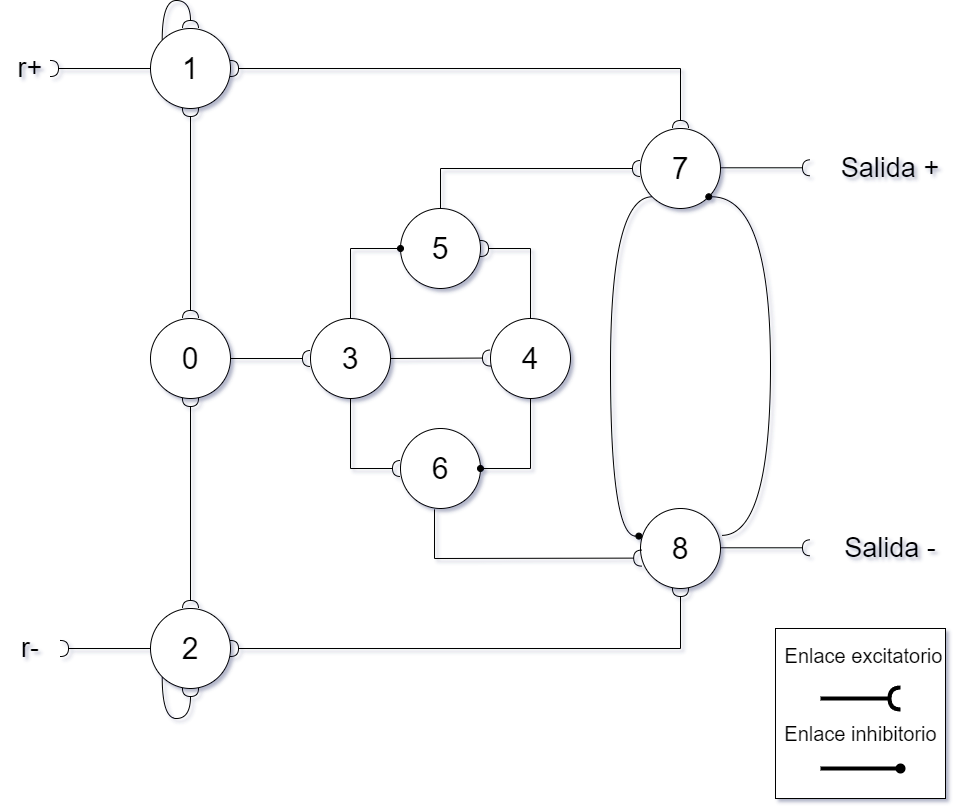

The diagram above was exported from draw.io. Its source (the exported page's mxGraphModel, read from the mxfile embedded in the PNG):
<mxGraphModel dx="1750" dy="1035" grid="1" gridSize="10" guides="1" tooltips="1" connect="1" arrows="1" fold="1" page="1" pageScale="1" pageWidth="827" pageHeight="1169" math="0" shadow="0">
  <root>
    <mxCell id="0" />
    <mxCell id="1" parent="0" />
    <mxCell id="kJHQmGkFDspPiZuM8sW8-1" value="&lt;font style=&quot;font-size: 30px;&quot;&gt;1&lt;/font&gt;" style="ellipse;whiteSpace=wrap;html=1;aspect=fixed;" vertex="1" parent="1">
      <mxGeometry x="190" y="80" width="80" height="80" as="geometry" />
    </mxCell>
    <mxCell id="kJHQmGkFDspPiZuM8sW8-2" value="0" style="ellipse;whiteSpace=wrap;html=1;aspect=fixed;strokeWidth=1;fontSize=30;" vertex="1" parent="1">
      <mxGeometry x="190" y="370" width="80" height="80" as="geometry" />
    </mxCell>
    <mxCell id="kJHQmGkFDspPiZuM8sW8-3" value="2" style="ellipse;whiteSpace=wrap;html=1;aspect=fixed;fontSize=30;" vertex="1" parent="1">
      <mxGeometry x="190" y="660" width="80" height="80" as="geometry" />
    </mxCell>
    <mxCell id="kJHQmGkFDspPiZuM8sW8-4" value="3" style="ellipse;whiteSpace=wrap;html=1;aspect=fixed;fontSize=30;" vertex="1" parent="1">
      <mxGeometry x="350" y="370" width="80" height="80" as="geometry" />
    </mxCell>
    <mxCell id="kJHQmGkFDspPiZuM8sW8-5" value="4" style="ellipse;whiteSpace=wrap;html=1;aspect=fixed;fontSize=30;" vertex="1" parent="1">
      <mxGeometry x="530" y="370" width="80" height="80" as="geometry" />
    </mxCell>
    <mxCell id="kJHQmGkFDspPiZuM8sW8-6" value="6" style="ellipse;whiteSpace=wrap;html=1;aspect=fixed;fontSize=30;" vertex="1" parent="1">
      <mxGeometry x="440" y="480" width="80" height="80" as="geometry" />
    </mxCell>
    <mxCell id="kJHQmGkFDspPiZuM8sW8-7" value="5" style="ellipse;whiteSpace=wrap;html=1;aspect=fixed;fontSize=30;" vertex="1" parent="1">
      <mxGeometry x="440" y="260" width="80" height="80" as="geometry" />
    </mxCell>
    <mxCell id="kJHQmGkFDspPiZuM8sW8-8" value="8" style="ellipse;whiteSpace=wrap;html=1;aspect=fixed;fontSize=30;" vertex="1" parent="1">
      <mxGeometry x="680" y="560" width="80" height="80" as="geometry" />
    </mxCell>
    <mxCell id="kJHQmGkFDspPiZuM8sW8-9" value="7" style="ellipse;whiteSpace=wrap;html=1;aspect=fixed;fontSize=30;" vertex="1" parent="1">
      <mxGeometry x="680" y="180" width="80" height="80" as="geometry" />
    </mxCell>
    <mxCell id="kJHQmGkFDspPiZuM8sW8-11" value="" style="endArrow=halfCircle;startArrow=halfCircle;html=1;rounded=0;entryX=0.5;entryY=1;entryDx=0;entryDy=0;exitX=0.5;exitY=0;exitDx=0;exitDy=0;startFill=0;endFill=0;" edge="1" parent="1" source="kJHQmGkFDspPiZuM8sW8-3" target="kJHQmGkFDspPiZuM8sW8-2">
      <mxGeometry width="50" height="50" relative="1" as="geometry">
        <mxPoint x="260" y="600" as="sourcePoint" />
        <mxPoint x="310" y="550" as="targetPoint" />
      </mxGeometry>
    </mxCell>
    <mxCell id="kJHQmGkFDspPiZuM8sW8-12" value="" style="endArrow=halfCircle;startArrow=halfCircle;html=1;rounded=0;entryX=0.5;entryY=1;entryDx=0;entryDy=0;exitX=0.5;exitY=0;exitDx=0;exitDy=0;startFill=0;endFill=0;" edge="1" parent="1" source="kJHQmGkFDspPiZuM8sW8-2" target="kJHQmGkFDspPiZuM8sW8-1">
      <mxGeometry width="50" height="50" relative="1" as="geometry">
        <mxPoint x="240" y="670" as="sourcePoint" />
        <mxPoint x="240" y="460" as="targetPoint" />
      </mxGeometry>
    </mxCell>
    <mxCell id="kJHQmGkFDspPiZuM8sW8-13" value="" style="endArrow=halfCircle;startArrow=none;html=1;rounded=0;entryX=0;entryY=0.5;entryDx=0;entryDy=0;exitX=1;exitY=0.5;exitDx=0;exitDy=0;startFill=0;endFill=0;" edge="1" parent="1" source="kJHQmGkFDspPiZuM8sW8-2" target="kJHQmGkFDspPiZuM8sW8-4">
      <mxGeometry width="50" height="50" relative="1" as="geometry">
        <mxPoint x="240" y="380" as="sourcePoint" />
        <mxPoint x="240" y="170" as="targetPoint" />
      </mxGeometry>
    </mxCell>
    <mxCell id="kJHQmGkFDspPiZuM8sW8-14" value="" style="endArrow=oval;startArrow=none;html=1;rounded=0;entryX=0;entryY=0.5;entryDx=0;entryDy=0;exitX=0.5;exitY=0;exitDx=0;exitDy=0;startFill=0;endFill=1;" edge="1" parent="1" source="kJHQmGkFDspPiZuM8sW8-4" target="kJHQmGkFDspPiZuM8sW8-7">
      <mxGeometry width="50" height="50" relative="1" as="geometry">
        <mxPoint x="440" y="360" as="sourcePoint" />
        <mxPoint x="520" y="360" as="targetPoint" />
        <Array as="points">
          <mxPoint x="390" y="300" />
        </Array>
      </mxGeometry>
    </mxCell>
    <mxCell id="kJHQmGkFDspPiZuM8sW8-15" value="" style="endArrow=halfCircle;startArrow=none;html=1;rounded=0;entryX=0;entryY=0.5;entryDx=0;entryDy=0;exitX=0.5;exitY=1;exitDx=0;exitDy=0;startFill=0;endFill=0;" edge="1" parent="1" source="kJHQmGkFDspPiZuM8sW8-4" target="kJHQmGkFDspPiZuM8sW8-6">
      <mxGeometry width="50" height="50" relative="1" as="geometry">
        <mxPoint x="455" y="440" as="sourcePoint" />
        <mxPoint x="505" y="370" as="targetPoint" />
        <Array as="points">
          <mxPoint x="390" y="520" />
        </Array>
      </mxGeometry>
    </mxCell>
    <mxCell id="kJHQmGkFDspPiZuM8sW8-16" value="" style="endArrow=none;startArrow=halfCircle;html=1;rounded=0;entryX=0.5;entryY=0;entryDx=0;entryDy=0;exitX=1;exitY=0.5;exitDx=0;exitDy=0;startFill=0;endFill=0;" edge="1" parent="1" source="kJHQmGkFDspPiZuM8sW8-7" target="kJHQmGkFDspPiZuM8sW8-5">
      <mxGeometry width="50" height="50" relative="1" as="geometry">
        <mxPoint x="400" y="380" as="sourcePoint" />
        <mxPoint x="450" y="310" as="targetPoint" />
        <Array as="points">
          <mxPoint x="570" y="300" />
        </Array>
      </mxGeometry>
    </mxCell>
    <mxCell id="kJHQmGkFDspPiZuM8sW8-17" value="" style="endArrow=oval;startArrow=none;html=1;rounded=0;entryX=1;entryY=0.5;entryDx=0;entryDy=0;exitX=0.5;exitY=1;exitDx=0;exitDy=0;startFill=0;endFill=1;" edge="1" parent="1" source="kJHQmGkFDspPiZuM8sW8-5" target="kJHQmGkFDspPiZuM8sW8-6">
      <mxGeometry width="50" height="50" relative="1" as="geometry">
        <mxPoint x="530" y="310" as="sourcePoint" />
        <mxPoint x="580" y="380" as="targetPoint" />
        <Array as="points">
          <mxPoint x="570" y="520" />
        </Array>
      </mxGeometry>
    </mxCell>
    <mxCell id="kJHQmGkFDspPiZuM8sW8-18" value="" style="endArrow=halfCircle;startArrow=none;html=1;rounded=0;entryX=0;entryY=0.5;entryDx=0;entryDy=0;exitX=0.5;exitY=0;exitDx=0;exitDy=0;startFill=0;endFill=0;" edge="1" parent="1" source="kJHQmGkFDspPiZuM8sW8-7" target="kJHQmGkFDspPiZuM8sW8-9">
      <mxGeometry width="50" height="50" relative="1" as="geometry">
        <mxPoint x="540" y="320" as="sourcePoint" />
        <mxPoint x="590" y="390" as="targetPoint" />
        <Array as="points">
          <mxPoint x="480" y="220" />
        </Array>
      </mxGeometry>
    </mxCell>
    <mxCell id="kJHQmGkFDspPiZuM8sW8-19" value="" style="endArrow=halfCircle;startArrow=none;html=1;rounded=0;entryX=0.015;entryY=0.62;entryDx=0;entryDy=0;exitX=0.425;exitY=1.01;exitDx=0;exitDy=0;startFill=0;endFill=0;exitPerimeter=0;entryPerimeter=0;" edge="1" parent="1" source="kJHQmGkFDspPiZuM8sW8-6" target="kJHQmGkFDspPiZuM8sW8-8">
      <mxGeometry width="50" height="50" relative="1" as="geometry">
        <mxPoint x="550" y="330" as="sourcePoint" />
        <mxPoint x="600" y="400" as="targetPoint" />
        <Array as="points">
          <mxPoint x="474" y="610" />
        </Array>
      </mxGeometry>
    </mxCell>
    <mxCell id="kJHQmGkFDspPiZuM8sW8-20" value="" style="endArrow=halfCircle;startArrow=halfCircle;html=1;rounded=0;entryX=0.5;entryY=0;entryDx=0;entryDy=0;exitX=1;exitY=0.5;exitDx=0;exitDy=0;startFill=0;endFill=0;" edge="1" parent="1" source="kJHQmGkFDspPiZuM8sW8-1" target="kJHQmGkFDspPiZuM8sW8-9">
      <mxGeometry width="50" height="50" relative="1" as="geometry">
        <mxPoint x="490" y="270" as="sourcePoint" />
        <mxPoint x="690" y="230" as="targetPoint" />
        <Array as="points">
          <mxPoint x="720" y="120" />
        </Array>
      </mxGeometry>
    </mxCell>
    <mxCell id="kJHQmGkFDspPiZuM8sW8-21" value="" style="endArrow=halfCircle;startArrow=halfCircle;html=1;rounded=0;entryX=0.5;entryY=1;entryDx=0;entryDy=0;exitX=1;exitY=0.5;exitDx=0;exitDy=0;startFill=0;endFill=0;" edge="1" parent="1" source="kJHQmGkFDspPiZuM8sW8-3" target="kJHQmGkFDspPiZuM8sW8-8">
      <mxGeometry width="50" height="50" relative="1" as="geometry">
        <mxPoint x="484" y="571" as="sourcePoint" />
        <mxPoint x="691" y="620" as="targetPoint" />
        <Array as="points">
          <mxPoint x="720" y="700" />
        </Array>
      </mxGeometry>
    </mxCell>
    <mxCell id="kJHQmGkFDspPiZuM8sW8-22" value="" style="endArrow=halfCircle;startArrow=none;html=1;rounded=0;exitX=0;exitY=0.5;exitDx=0;exitDy=0;startFill=0;endFill=0;" edge="1" parent="1" source="kJHQmGkFDspPiZuM8sW8-3">
      <mxGeometry width="50" height="50" relative="1" as="geometry">
        <mxPoint x="240" y="670" as="sourcePoint" />
        <mxPoint x="100" y="700" as="targetPoint" />
      </mxGeometry>
    </mxCell>
    <mxCell id="kJHQmGkFDspPiZuM8sW8-23" value="" style="endArrow=none;startArrow=halfCircle;html=1;rounded=0;startFill=0;endFill=0;entryX=0;entryY=0.5;entryDx=0;entryDy=0;" edge="1" parent="1" target="kJHQmGkFDspPiZuM8sW8-1">
      <mxGeometry width="50" height="50" relative="1" as="geometry">
        <mxPoint x="90" y="120" as="sourcePoint" />
        <mxPoint x="110" y="710" as="targetPoint" />
      </mxGeometry>
    </mxCell>
    <mxCell id="kJHQmGkFDspPiZuM8sW8-24" value="" style="endArrow=none;startArrow=halfCircle;html=1;rounded=0;exitX=0;exitY=0.5;exitDx=0;exitDy=0;startFill=0;endFill=0;" edge="1" parent="1">
      <mxGeometry width="50" height="50" relative="1" as="geometry">
        <mxPoint x="850" y="599.29" as="sourcePoint" />
        <mxPoint x="760" y="599.29" as="targetPoint" />
      </mxGeometry>
    </mxCell>
    <mxCell id="kJHQmGkFDspPiZuM8sW8-26" value="" style="endArrow=none;startArrow=halfCircle;html=1;rounded=0;exitX=0;exitY=0.5;exitDx=0;exitDy=0;startFill=0;endFill=0;" edge="1" parent="1">
      <mxGeometry width="50" height="50" relative="1" as="geometry">
        <mxPoint x="850" y="219.28999999999996" as="sourcePoint" />
        <mxPoint x="760" y="219.28999999999996" as="targetPoint" />
      </mxGeometry>
    </mxCell>
    <mxCell id="kJHQmGkFDspPiZuM8sW8-27" value="" style="endArrow=halfCircle;startArrow=none;html=1;rounded=0;exitX=0;exitY=1;exitDx=0;exitDy=0;startFill=0;endFill=0;edgeStyle=orthogonalEdgeStyle;curved=1;entryX=0.5;entryY=1;entryDx=0;entryDy=0;" edge="1" parent="1" source="kJHQmGkFDspPiZuM8sW8-3" target="kJHQmGkFDspPiZuM8sW8-3">
      <mxGeometry width="50" height="50" relative="1" as="geometry">
        <mxPoint x="230" y="771.72" as="sourcePoint" />
        <mxPoint x="258.2842712474619" y="760.0042712474617" as="targetPoint" />
        <Array as="points">
          <mxPoint x="202" y="770" />
          <mxPoint x="230" y="770" />
        </Array>
      </mxGeometry>
    </mxCell>
    <mxCell id="kJHQmGkFDspPiZuM8sW8-28" value="" style="endArrow=halfCircle;startArrow=none;html=1;rounded=0;exitX=0;exitY=0;exitDx=0;exitDy=0;startFill=0;endFill=0;edgeStyle=orthogonalEdgeStyle;curved=1;entryX=0.5;entryY=0;entryDx=0;entryDy=0;" edge="1" parent="1" source="kJHQmGkFDspPiZuM8sW8-1" target="kJHQmGkFDspPiZuM8sW8-1">
      <mxGeometry width="50" height="50" relative="1" as="geometry">
        <mxPoint x="242" y="10" as="sourcePoint" />
        <mxPoint x="270" y="22" as="targetPoint" />
        <Array as="points">
          <mxPoint x="202" y="52" />
          <mxPoint x="230" y="52" />
        </Array>
      </mxGeometry>
    </mxCell>
    <mxCell id="kJHQmGkFDspPiZuM8sW8-29" value="" style="endArrow=oval;startArrow=none;html=1;rounded=0;entryX=-0.021;entryY=0.345;entryDx=0;entryDy=0;exitX=0;exitY=1;exitDx=0;exitDy=0;startFill=0;endFill=1;entryPerimeter=0;edgeStyle=orthogonalEdgeStyle;curved=1;" edge="1" parent="1" source="kJHQmGkFDspPiZuM8sW8-9" target="kJHQmGkFDspPiZuM8sW8-8">
      <mxGeometry width="50" height="50" relative="1" as="geometry">
        <mxPoint x="580" y="460" as="sourcePoint" />
        <mxPoint x="530" y="530" as="targetPoint" />
        <Array as="points">
          <mxPoint x="650" y="248" />
          <mxPoint x="650" y="588" />
        </Array>
      </mxGeometry>
    </mxCell>
    <mxCell id="kJHQmGkFDspPiZuM8sW8-30" value="" style="endArrow=oval;startArrow=none;html=1;rounded=0;entryX=1;entryY=1;entryDx=0;entryDy=0;exitX=1.015;exitY=0.336;exitDx=0;exitDy=0;startFill=0;endFill=1;edgeStyle=orthogonalEdgeStyle;curved=1;exitPerimeter=0;" edge="1" parent="1" source="kJHQmGkFDspPiZuM8sW8-8" target="kJHQmGkFDspPiZuM8sW8-9">
      <mxGeometry width="50" height="50" relative="1" as="geometry">
        <mxPoint x="710" y="270" as="sourcePoint" />
        <mxPoint x="688" y="598" as="targetPoint" />
        <Array as="points">
          <mxPoint x="810" y="587" />
          <mxPoint x="810" y="248" />
        </Array>
      </mxGeometry>
    </mxCell>
    <mxCell id="kJHQmGkFDspPiZuM8sW8-31" value="" style="endArrow=halfCircle;startArrow=none;html=1;rounded=0;entryX=0;entryY=0.5;entryDx=0;entryDy=0;exitX=1;exitY=0.5;exitDx=0;exitDy=0;startFill=0;endFill=0;" edge="1" parent="1" source="kJHQmGkFDspPiZuM8sW8-4">
      <mxGeometry width="50" height="50" relative="1" as="geometry">
        <mxPoint x="450" y="409.52" as="sourcePoint" />
        <mxPoint x="530" y="409.52" as="targetPoint" />
      </mxGeometry>
    </mxCell>
    <mxCell id="kJHQmGkFDspPiZuM8sW8-33" value="r+" style="text;html=1;align=center;verticalAlign=middle;whiteSpace=wrap;rounded=0;fontSize=27;" vertex="1" parent="1">
      <mxGeometry x="40" y="105" width="60" height="30" as="geometry" />
    </mxCell>
    <mxCell id="kJHQmGkFDspPiZuM8sW8-34" value="r-" style="text;html=1;align=center;verticalAlign=middle;whiteSpace=wrap;rounded=0;fontSize=27;" vertex="1" parent="1">
      <mxGeometry x="40" y="685" width="60" height="30" as="geometry" />
    </mxCell>
    <mxCell id="kJHQmGkFDspPiZuM8sW8-36" value="Salida -" style="text;html=1;align=center;verticalAlign=middle;whiteSpace=wrap;rounded=0;fontSize=27;" vertex="1" parent="1">
      <mxGeometry x="870" y="585" width="120" height="30" as="geometry" />
    </mxCell>
    <mxCell id="kJHQmGkFDspPiZuM8sW8-38" value="Salida +" style="text;html=1;align=center;verticalAlign=middle;whiteSpace=wrap;rounded=0;fontSize=27;" vertex="1" parent="1">
      <mxGeometry x="870" y="205" width="120" height="30" as="geometry" />
    </mxCell>
    <mxCell id="kJHQmGkFDspPiZuM8sW8-44" value="" style="group" vertex="1" connectable="0" parent="1">
      <mxGeometry x="813.5" y="680" width="176.5" height="170" as="geometry" />
    </mxCell>
    <mxCell id="kJHQmGkFDspPiZuM8sW8-40" value="" style="whiteSpace=wrap;html=1;aspect=fixed;" vertex="1" parent="kJHQmGkFDspPiZuM8sW8-44">
      <mxGeometry x="1.5" width="170" height="170" as="geometry" />
    </mxCell>
    <mxCell id="kJHQmGkFDspPiZuM8sW8-39" value="" style="endArrow=halfCircle;startArrow=none;html=1;rounded=0;startFill=0;endFill=0;fontSize=15;strokeWidth=4;" edge="1" parent="kJHQmGkFDspPiZuM8sW8-44">
      <mxGeometry width="50" height="50" relative="1" as="geometry">
        <mxPoint x="46.5" y="70" as="sourcePoint" />
        <mxPoint x="126.5" y="70" as="targetPoint" />
      </mxGeometry>
    </mxCell>
    <mxCell id="kJHQmGkFDspPiZuM8sW8-41" value="" style="endArrow=oval;startArrow=none;html=1;rounded=0;startFill=0;endFill=1;fontSize=15;strokeWidth=4;" edge="1" parent="kJHQmGkFDspPiZuM8sW8-44">
      <mxGeometry width="50" height="50" relative="1" as="geometry">
        <mxPoint x="46.5" y="140" as="sourcePoint" />
        <mxPoint x="126.5" y="140" as="targetPoint" />
      </mxGeometry>
    </mxCell>
    <mxCell id="kJHQmGkFDspPiZuM8sW8-42" value="Enlace excitatorio" style="text;html=1;align=center;verticalAlign=middle;whiteSpace=wrap;rounded=0;fontSize=20;" vertex="1" parent="kJHQmGkFDspPiZuM8sW8-44">
      <mxGeometry x="3.5" y="12" width="173" height="30" as="geometry" />
    </mxCell>
    <mxCell id="kJHQmGkFDspPiZuM8sW8-43" value="Enlace inhibitorio" style="text;html=1;align=center;verticalAlign=middle;whiteSpace=wrap;rounded=0;fontSize=20;" vertex="1" parent="kJHQmGkFDspPiZuM8sW8-44">
      <mxGeometry y="90" width="173" height="30" as="geometry" />
    </mxCell>
  </root>
</mxGraphModel>